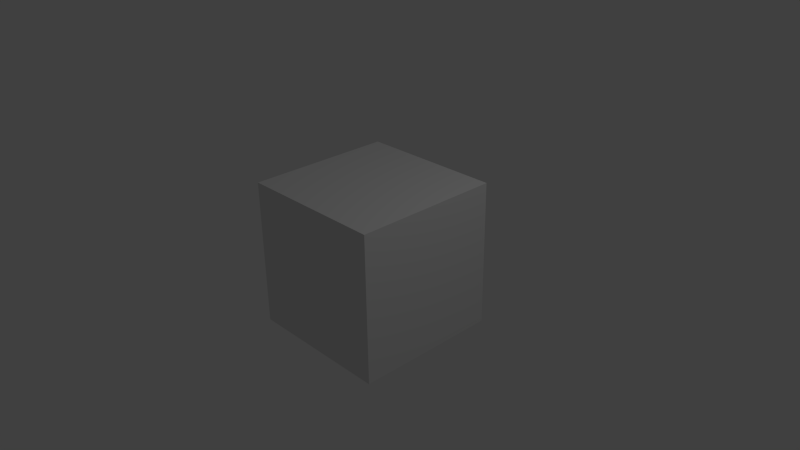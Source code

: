 # Source: startup.blend  (saved by Blender 2.76.0; exported with 4.5.12 LTS)
import bpy
from mathutils import Matrix  # noqa: F401  (used for matrix-valued properties, if any)

bpy.ops.wm.read_factory_settings(use_empty=True)
scene = bpy.context.scene
scene.name = 'Scene'

# ---- collections
col_collection_1 = bpy.data.collections.new('Collection 1'); scene.collection.children.link(col_collection_1)

# ---- materials (node trees are filled in below, after node groups)
mat_material = bpy.data.materials.new('Material')
mat_material.alpha_threshold = 0.0
mat_material.roughness = 0.5
mat_material.line_color = (0.0, 0.0, 0.0, 1.0)

# ---- material node trees

# ---- world
world_world = bpy.data.worlds.new('World'); scene.world = world_world
world_world.color = (0.05088, 0.05088, 0.05088)
world_world.use_sun_shadow = False
world_world.sun_shadow_jitter_overblur = 0.0
world_world.cycles.sampling_method = 'MANUAL'
world_world.cycles.sample_map_resolution = 256

# ---- cameras
cam_camera = bpy.data.cameras.new('Camera')
cam_camera.clip_end = 100.0
cam_camera.lens = 35.0
cam_camera.sensor_width = 32.0
cam_camera.sensor_height = 18.0
cam_camera.ortho_scale = 7.314
cam_camera.dof.focus_distance = 0.0

# ---- lights
light_lamp = bpy.data.lights.new('Lamp', 'POINT')
light_lamp.transmission_factor = 0.0
light_lamp.cutoff_distance = 30.0
light_lamp.energy = 100.0
light_lamp.shadow_buffer_clip_start = 1.001
light_lamp.shadow_soft_size = 0.1
light_lamp.shadow_maximum_resolution = 0.006
light_lamp.use_absolute_resolution = True
light_lamp.cycles.use_multiple_importance_sampling = False

# ---- meshes
me_cube = bpy.data.meshes.new('Cube')
me_cube.from_pydata([(1.0, 1.0, -1.0), (1.0, -1.0, -1.0), (-1.0, -1.0, -1.0), (-1.0, 1.0, -1.0), (1.0, 1.0, 1.0), (1.0, -1.0, 1.0), (-1.0, -1.0, 1.0), (-1.0, 1.0, 1.0)], [], [(0, 1, 2, 3), (4, 7, 6, 5), (0, 4, 5, 1), (1, 5, 6, 2), (2, 6, 7, 3), (4, 0, 3, 7)])
me_cube.materials.append(mat_material)
me_cube.use_remesh_preserve_volume = False
me_cube.use_remesh_preserve_attributes = False
me_cube.use_mirror_vertex_groups = False
me_cube.update()

# ---- objects
ob_cube = bpy.data.objects.new('Cube', me_cube)
ob_lamp = bpy.data.objects.new('Lamp', light_lamp)
ob_camera = bpy.data.objects.new('Camera', cam_camera)

# ---- transforms, parenting, visibility, modifiers, constraints
ob_cube.location = (0.0, 0.0, 0.0)
ob_cube.lock_rotations_4d = False
ob_cube.empty_display_type = 'ARROWS'
ob_cube.lineart.crease_threshold = 0.0
ob_lamp.location = (4.076, 1.005, 5.904)
ob_lamp.rotation_euler = (0.6503, 0.05522, 1.866)
ob_lamp.lock_rotations_4d = False
ob_lamp.empty_display_type = 'ARROWS'
ob_lamp.color = (0.0, 0.0, 0.0, 0.0)
ob_lamp.lineart.crease_threshold = 0.0
ob_camera.location = (7.481, -6.508, 5.344)
ob_camera.rotation_euler = (1.109, 0.01082, 0.8149)
ob_camera.lock_rotations_4d = False
ob_camera.empty_display_type = 'ARROWS'
ob_camera.color = (0.0, 0.0, 0.0, 0.0)
ob_camera.display_type = 'WIRE'
ob_camera.lineart.crease_threshold = 0.0

# ---- collection membership
col_collection_1.objects.link(ob_cube)
col_collection_1.objects.link(ob_lamp)
col_collection_1.objects.link(ob_camera)

# ---- scene / render settings (as saved in the file)
scene.camera = ob_camera
scene.frame_start = 1; scene.frame_end = 250; scene.frame_set(1)
scene.render.engine = 'CYCLES'
scene.render.resolution_percentage = 50
scene.render.dither_intensity = 0.0
scene.cycles.use_denoising = False
scene.cycles.samples = 50
scene.cycles.sampling_pattern = 'TABULATED_SOBOL'
scene.cycles.light_sampling_threshold = 0.0
scene.cycles.use_adaptive_sampling = False
scene.cycles.use_light_tree = False
scene.cycles.blur_glossy = 0.0
scene.cycles.pixel_filter_type = 'GAUSSIAN'
scene.cycles.sample_clamp_indirect = 0.0
scene.view_settings.view_transform = 'Standard'
bpy.context.view_layer.update()
